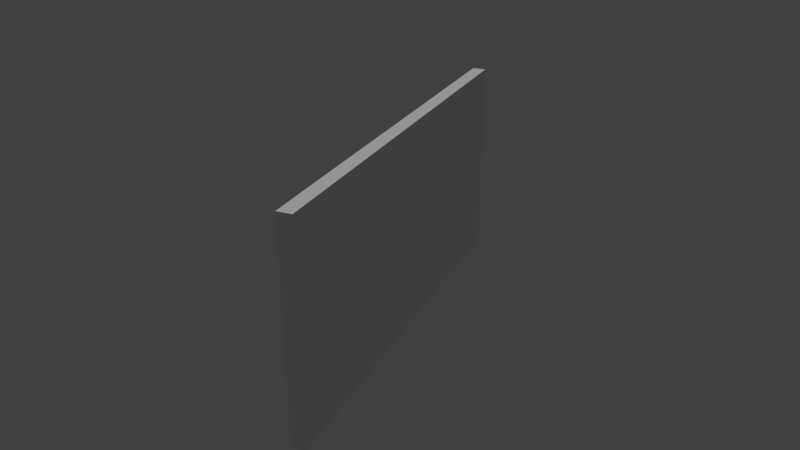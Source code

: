 # Source: guild.blend  (saved by Blender 2.74.0; exported with 4.5.12 LTS)
import bpy
from mathutils import Matrix  # noqa: F401  (used for matrix-valued properties, if any)

bpy.ops.wm.read_factory_settings(use_empty=True)
scene = bpy.context.scene
scene.name = 'Scene'

# ---- collections
col_collection_1 = bpy.data.collections.new('Collection 1'); scene.collection.children.link(col_collection_1)

# ---- materials (node trees are filled in below, after node groups)
mat_mat_guild = bpy.data.materials.new('mat_guild')
mat_mat_guild.alpha_threshold = 0.0
mat_mat_guild.use_transparent_shadow = False
mat_mat_guild.roughness = 0.5
mat_mat_guld_trim = bpy.data.materials.new('mat_guld_trim')
mat_mat_guld_trim.alpha_threshold = 0.0
mat_mat_guld_trim.use_transparent_shadow = False
mat_mat_guld_trim.roughness = 0.5

# ---- material node trees

# ---- world
world_world = bpy.data.worlds.new('World'); scene.world = world_world
world_world.color = (0.05088, 0.05088, 0.05088)
world_world.use_sun_shadow = False
world_world.sun_shadow_jitter_overblur = 0.0
world_world.cycles.sampling_method = 'MANUAL'
world_world.cycles.sample_map_resolution = 256

# ---- cameras
cam_camera = bpy.data.cameras.new('Camera')
cam_camera.clip_end = 100.0
cam_camera.lens = 35.0
cam_camera.sensor_width = 32.0
cam_camera.sensor_height = 18.0
cam_camera.display_size = 2.0
cam_camera.dof.focus_distance = 0.0
cam_camera.dof.aperture_fstop = 128.0

# ---- lights
light_hemi = bpy.data.lights.new('Hemi', 'SUN')
light_hemi.transmission_factor = 0.0
light_hemi.angle = 0.1993
light_hemi.energy = 1.0
light_hemi.shadow_buffer_clip_start = 0.5
light_hemi.shadow_soft_size = 0.1
light_hemi.shadow_cascade_max_distance = 1000.0
light_hemi.cycles.use_multiple_importance_sampling = False

# ---- meshes
me_cube = bpy.data.meshes.new('Cube')
me_cube.from_pydata([(-1.0, -1.0, -1.0), (-1.0, -1.0, 1.0), (-1.0, -0.1832, -1.0), (-1.0, -0.1832, 1.0), (1.0, -1.0, -1.0), (1.0, -1.0, 1.0), (1.0, -0.1832, -1.0), (1.0, -0.1832, 1.0)], [], [(1, 3, 2, 0), (3, 7, 6, 2), (7, 5, 4, 6), (5, 1, 0, 4), (0, 2, 6, 4), (5, 7, 3, 1)])
me_cube.polygons.foreach_set('material_index', [1, 0, 1, 0, 1, 1])
_uv = me_cube.uv_layers.new(name='UVMap')
_uv.uv.foreach_set('vector', [0.3594, 0.6062, 0.3606, 0.198, 0.9084, 0.2028, 0.9072, 0.6111, 0.0, 0.0, 0.0, 0.0, 0.0, 0.0, 0.0, 0.0, 0.00504, 0.7273, 0.002107, 0.09294, 0.9937, 0.08169, 0.9966, 0.7161, 0.9681, 0.9276, 0.01994, 0.9276, 0.01994, 0.06108, 0.9681, 0.06108, 0.3014, 0.817, 0.3014, 0.4087, 0.6694, 0.4087, 0.6694, 0.817, 0.9959, 0.2364, 0.9959, 0.6602, -0.001631, 0.6602, -0.001631, 0.2364])
me_cube.materials.append(mat_mat_guild)
me_cube.materials.append(mat_mat_guld_trim)
me_cube.use_remesh_preserve_volume = False
me_cube.use_remesh_preserve_attributes = False
me_cube.use_mirror_vertex_groups = False
me_cube.update()

# ---- objects
ob_camera = bpy.data.objects.new('Camera', cam_camera)
ob_hemi = bpy.data.objects.new('Hemi', light_hemi)
ob_cube = bpy.data.objects.new('Cube', me_cube)

# ---- transforms, parenting, visibility, modifiers, constraints
ob_camera.location = (-6.713, -2.973, 4.553)
ob_camera.rotation_euler = (1.137, 8.163e-07, -1.162)
ob_camera.lineart.crease_threshold = 0.0
ob_hemi.location = (0.0, -1.072, 0.6876)
ob_hemi.lineart.crease_threshold = 0.0
ob_cube.location = (0.0, 0.0, 1.137)
ob_cube.scale = (2.057, 0.165, 1.0)
ob_cube.lineart.crease_threshold = 0.0

# ---- collection membership
col_collection_1.objects.link(ob_camera)
col_collection_1.objects.link(ob_hemi)
col_collection_1.objects.link(ob_cube)

# ---- scene / render settings (as saved in the file)
scene.camera = ob_camera
scene.frame_start = 1; scene.frame_end = 250; scene.frame_set(1)
scene.render.engine = 'BLENDER_EEVEE_NEXT'
scene.render.resolution_percentage = 50
scene.render.dither_intensity = 0.0
scene.cycles.use_denoising = False
scene.cycles.samples = 10
scene.cycles.sampling_pattern = 'TABULATED_SOBOL'
scene.cycles.light_sampling_threshold = 0.0
scene.cycles.use_adaptive_sampling = False
scene.cycles.use_light_tree = False
scene.cycles.blur_glossy = 0.0
scene.cycles.pixel_filter_type = 'GAUSSIAN'
scene.cycles.sample_clamp_indirect = 0.0
scene.view_settings.view_transform = 'Standard'
bpy.context.view_layer.update()
